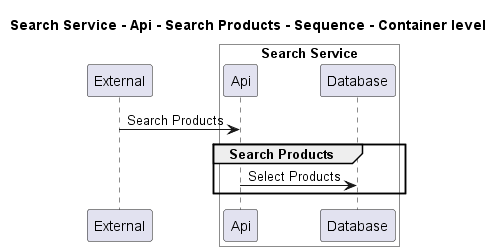

The diagram above was rendered by PlantUML. Its source (embedded in the PNG):
@startuml
!pragma layout smetana

title Search Service - Api - Search Products - Sequence - Container level

participant "External" as C4InterFlow.SoftwareSystems.ExternalSystem

box "Search Service" #White
    participant "Api" as ECommercePlatform.SoftwareSystems.SearchService.Containers.Api
    participant "Database" as ECommercePlatform.SoftwareSystems.SearchService.Containers.Database
end box


C4InterFlow.SoftwareSystems.ExternalSystem -> ECommercePlatform.SoftwareSystems.SearchService.Containers.Api : Search Products
group Search Products
ECommercePlatform.SoftwareSystems.SearchService.Containers.Api -> ECommercePlatform.SoftwareSystems.SearchService.Containers.Database : Select Products
end


@enduml